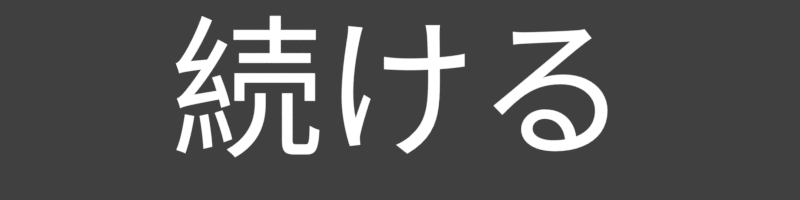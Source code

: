 # Source: rendermarker.pause_buttons.blend  (saved by Blender 2.78.0; exported with 4.5.12 LTS)
import bpy
from mathutils import Matrix  # noqa: F401  (used for matrix-valued properties, if any)

bpy.ops.wm.read_factory_settings(use_empty=True)
scene = bpy.context.scene
scene.name = 'pause-*'

# ---- collections
col_collection_1 = bpy.data.collections.new('Collection 1'); scene.collection.children.link(col_collection_1)

# ---- materials (node trees are filled in below, after node groups)
mat_white = bpy.data.materials.new('white')
mat_white.alpha_threshold = 0.0
mat_white.roughness = 0.5

# ---- material node trees
mat_white.use_nodes = True; mat_white.node_tree.nodes.clear()
_N = mat_white.node_tree.nodes; _L = mat_white.node_tree.links
n0 = _N.new('ShaderNodeOutputMaterial'); n0.name = 'Material Output'; n0.location = (300, 300)
n1 = _N.new('ShaderNodeEmission'); n1.name = 'Emission'; n1.location = (10, 300)
_L.new(n1.outputs[0], n0.inputs[0])
n0.is_active_output = True

# ---- world
world_world = bpy.data.worlds.new('World'); scene.world = world_world
world_world.color = (0.05088, 0.05088, 0.05088)
world_world.use_sun_shadow = False
world_world.sun_shadow_jitter_overblur = 0.0
world_world.cycles.sampling_method = 'MANUAL'

# ---- cameras
cam_camera_004 = bpy.data.cameras.new('Camera.004')
cam_camera_004.type = 'ORTHO'
cam_camera_004.clip_end = 100.0
cam_camera_004.lens = 35.0
cam_camera_004.sensor_width = 32.0
cam_camera_004.sensor_height = 18.0
cam_camera_004.ortho_scale = 4.2
cam_camera_004.dof.focus_distance = 0.0
cam_camera_003 = bpy.data.cameras.new('Camera.003')
cam_camera_003.type = 'ORTHO'
cam_camera_003.clip_end = 100.0
cam_camera_003.lens = 35.0
cam_camera_003.sensor_width = 32.0
cam_camera_003.sensor_height = 18.0
cam_camera_003.ortho_scale = 4.2
cam_camera_003.dof.focus_distance = 0.0
cam_camera_002 = bpy.data.cameras.new('Camera.002')
cam_camera_002.type = 'ORTHO'
cam_camera_002.clip_end = 100.0
cam_camera_002.lens = 35.0
cam_camera_002.sensor_width = 32.0
cam_camera_002.sensor_height = 18.0
cam_camera_002.ortho_scale = 4.2
cam_camera_002.dof.focus_distance = 0.0
cam_camera_001 = bpy.data.cameras.new('Camera.001')
cam_camera_001.type = 'ORTHO'
cam_camera_001.clip_end = 100.0
cam_camera_001.lens = 35.0
cam_camera_001.sensor_width = 32.0
cam_camera_001.sensor_height = 18.0
cam_camera_001.ortho_scale = 4.2
cam_camera_001.dof.focus_distance = 0.0

# ---- curves / text
txt_text_060 = bpy.data.curves.new('Text.060', 'FONT')
txt_text_060.dimensions = '2D'
txt_text_060.body = 'リプレイをみる'
txt_text_060.materials.append(mat_white)
txt_text_060.use_path_clamp = True
txt_text_060.bevel_resolution = 0
txt_text_060.align_x = 'CENTER'
txt_text_060.align_y = 'CENTER'
txt_text_060.size = 1.34
txt_text_060.space_line = 0.56
txt_text_059 = bpy.data.curves.new('Text.059', 'FONT')
txt_text_059.dimensions = '2D'
txt_text_059.body = 'メニューに戻る'
txt_text_059.materials.append(mat_white)
txt_text_059.use_path_clamp = True
txt_text_059.bevel_resolution = 0
txt_text_059.align_x = 'CENTER'
txt_text_059.align_y = 'CENTER'
txt_text_059.size = 1.34
txt_text_059.space_line = 0.56
txt_text_058 = bpy.data.curves.new('Text.058', 'FONT')
txt_text_058.dimensions = '2D'
txt_text_058.body = 'リトライ'
txt_text_058.materials.append(mat_white)
txt_text_058.use_path_clamp = True
txt_text_058.bevel_resolution = 0
txt_text_058.align_x = 'CENTER'
txt_text_058.align_y = 'CENTER'
txt_text_058.size = 1.34
txt_text_058.space_line = 0.56
txt_text_001 = bpy.data.curves.new('Text.001', 'FONT')
txt_text_001.dimensions = '2D'
txt_text_001.body = '続ける'
txt_text_001.materials.append(mat_white)
txt_text_001.use_path_clamp = True
txt_text_001.bevel_resolution = 0
txt_text_001.align_x = 'CENTER'
txt_text_001.align_y = 'CENTER'
txt_text_001.size = 1.34
txt_text_001.space_line = 0.56

# ---- objects
ob_animation_nodes_object_container = bpy.data.objects.new('Animation Nodes Object Container', None)
ob_cam_viewreplay = bpy.data.objects.new('cam.viewreplay', cam_camera_004)
ob_cam_backtomenu = bpy.data.objects.new('cam.backtomenu', cam_camera_003)
ob_cam_retry = bpy.data.objects.new('cam.retry', cam_camera_002)
ob_cam_continue = bpy.data.objects.new('cam.continue', cam_camera_001)
ob_text_010 = bpy.data.objects.new('Text.010', txt_text_060)
ob_text_005 = bpy.data.objects.new('Text.005', txt_text_059)
ob_text_000 = bpy.data.objects.new('Text.000', txt_text_058)
ob_text_001 = bpy.data.objects.new('Text.001', txt_text_001)

# ---- transforms, parenting, visibility, modifiers, constraints
ob_animation_nodes_object_container.location = (0.0, 0.0, 0.0)
ob_animation_nodes_object_container.empty_image_offset = (0.0, 0.0)
ob_animation_nodes_object_container.hide_select = True
ob_animation_nodes_object_container.hide_render = True
ob_animation_nodes_object_container.lineart.crease_threshold = 0.0
ob_cam_viewreplay.location = (0.0, -5.556, 5.0)
ob_cam_viewreplay.lock_rotations_4d = False
ob_cam_viewreplay.empty_display_type = 'ARROWS'
ob_cam_viewreplay.color = (0.0, 0.0, 0.0, 0.0)
ob_cam_viewreplay.display_type = 'WIRE'
ob_cam_viewreplay.lineart.crease_threshold = 0.0
ob_cam_backtomenu.location = (0.0, -4.035, 5.0)
ob_cam_backtomenu.lock_rotations_4d = False
ob_cam_backtomenu.empty_display_type = 'ARROWS'
ob_cam_backtomenu.color = (0.0, 0.0, 0.0, 0.0)
ob_cam_backtomenu.display_type = 'WIRE'
ob_cam_backtomenu.lineart.crease_threshold = 0.0
ob_cam_retry.location = (0.0, -2.589, 5.0)
ob_cam_retry.lock_rotations_4d = False
ob_cam_retry.empty_display_type = 'ARROWS'
ob_cam_retry.color = (0.0, 0.0, 0.0, 0.0)
ob_cam_retry.display_type = 'WIRE'
ob_cam_retry.lineart.crease_threshold = 0.0
ob_cam_continue.location = (0.0, -1.249, 5.0)
ob_cam_continue.lock_rotations_4d = False
ob_cam_continue.empty_display_type = 'ARROWS'
ob_cam_continue.color = (0.0, 0.0, 0.0, 0.0)
ob_cam_continue.display_type = 'WIRE'
ob_cam_continue.lineart.crease_threshold = 0.0
ob_text_010.parent = ob_cam_continue
ob_text_010.matrix_parent_inverse = Matrix(((1.0, 0.0, 0.0, -0.0), (0.0, 1.0, 0.0, 1.249), (0.0, 0.0, 1.0, -5.0), (0.0, 0.0, 0.0, 1.0)))
ob_text_010.location = (0.0, -5.544, 0.0)
ob_text_010.scale = (0.5992, 0.5992, 0.5992)
ob_text_010.lineart.crease_threshold = 0.0
ob_text_005.parent = ob_cam_continue
ob_text_005.matrix_parent_inverse = Matrix(((1.0, 0.0, 0.0, -0.0), (0.0, 1.0, 0.0, 1.249), (0.0, 0.0, 1.0, -5.0), (0.0, 0.0, 0.0, 1.0)))
ob_text_005.location = (0.0, -4.006, 0.0)
ob_text_005.scale = (0.5992, 0.5992, 0.5992)
ob_text_005.lineart.crease_threshold = 0.0
ob_text_000.parent = ob_cam_continue
ob_text_000.matrix_parent_inverse = Matrix(((1.0, 0.0, 0.0, -0.0), (0.0, 1.0, 0.0, 1.249), (0.0, 0.0, 1.0, -5.0), (0.0, 0.0, 0.0, 1.0)))
ob_text_000.location = (0.0, -2.576, 0.0)
ob_text_000.scale = (0.5992, 0.5992, 0.5992)
ob_text_000.lineart.crease_threshold = 0.0
ob_text_001.parent = ob_cam_continue
ob_text_001.matrix_parent_inverse = Matrix(((1.0, 0.0, 0.0, -0.0), (0.0, 1.0, 0.0, 1.249), (0.0, 0.0, 1.0, -5.0), (0.0, 0.0, 0.0, 1.0)))
ob_text_001.location = (0.0, -1.242, 0.0)
ob_text_001.scale = (0.5992, 0.5992, 0.5992)
ob_text_001.lineart.crease_threshold = 0.0

# ---- collection membership
col_collection_1.objects.link(ob_animation_nodes_object_container)
col_collection_1.objects.link(ob_cam_viewreplay)
col_collection_1.objects.link(ob_cam_backtomenu)
col_collection_1.objects.link(ob_cam_retry)
col_collection_1.objects.link(ob_cam_continue)
col_collection_1.objects.link(ob_text_010)
col_collection_1.objects.link(ob_text_005)
col_collection_1.objects.link(ob_text_000)
col_collection_1.objects.link(ob_text_001)

# ---- scene / render settings (as saved in the file)
scene.camera = ob_cam_continue
scene.frame_start = 1; scene.frame_end = 4; scene.frame_set(1)
scene.render.engine = 'CYCLES'
scene.render.image_settings.compression = 70
scene.render.resolution_x = 384
scene.render.resolution_y = 96
scene.render.resolution_percentage = 200
scene.render.fps = 30
scene.render.dither_intensity = 0.0
scene.render.film_transparent = True
scene.cycles.use_denoising = False
scene.cycles.samples = 20
scene.cycles.sampling_pattern = 'TABULATED_SOBOL'
scene.cycles.light_sampling_threshold = 0.0
scene.cycles.use_adaptive_sampling = False
scene.cycles.use_light_tree = False
scene.cycles.blur_glossy = 0.0
scene.cycles.max_bounces = 6
scene.cycles.diffuse_bounces = 6
scene.cycles.glossy_bounces = 6
scene.cycles.transmission_bounces = 6
scene.cycles.volume_bounces = 6
scene.cycles.transparent_max_bounces = 6
scene.cycles.sample_clamp_indirect = 0.0
scene.view_settings.view_transform = 'Standard'
bpy.context.view_layer.update()
